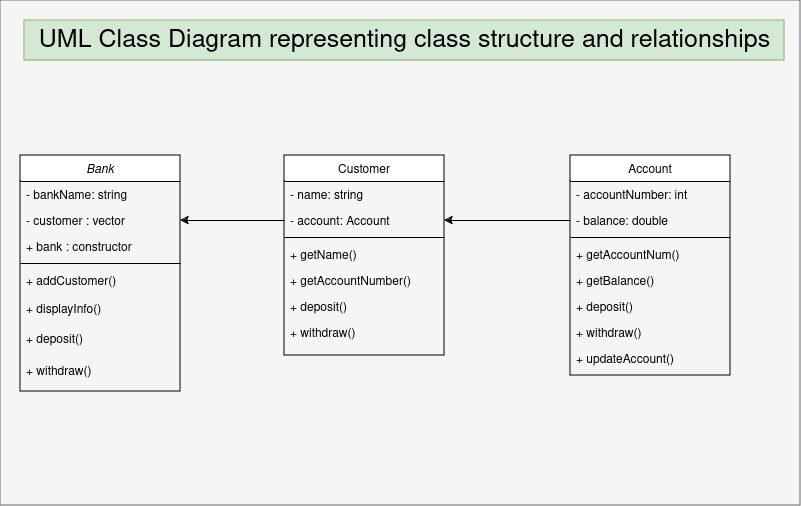

The diagram above was exported from draw.io. Its source (the exported page's mxGraphModel, read from the mxfile embedded in the PNG):
<mxGraphModel dx="2058" dy="1132" grid="1" gridSize="10" guides="1" tooltips="1" connect="1" arrows="1" fold="1" page="1" pageScale="1" pageWidth="827" pageHeight="1169" math="0" shadow="0">
  <root>
    <mxCell id="WIyWlLk6GJQsqaUBKTNV-0" />
    <mxCell id="WIyWlLk6GJQsqaUBKTNV-1" parent="WIyWlLk6GJQsqaUBKTNV-0" />
    <mxCell id="Kslj6tsYZxO-cmdOrP-j-13" value="" style="rounded=0;whiteSpace=wrap;html=1;fillColor=#f5f5f5;fontColor=#333333;strokeColor=#666666;" parent="WIyWlLk6GJQsqaUBKTNV-1" vertex="1">
      <mxGeometry x="10" y="25" width="800" height="505" as="geometry" />
    </mxCell>
    <mxCell id="zkfFHV4jXpPFQw0GAbJ--0" value="Bank" style="swimlane;fontStyle=2;align=center;verticalAlign=top;childLayout=stackLayout;horizontal=1;startSize=26;horizontalStack=0;resizeParent=1;resizeLast=0;collapsible=1;marginBottom=0;rounded=0;shadow=0;strokeWidth=1;" parent="WIyWlLk6GJQsqaUBKTNV-1" vertex="1">
      <mxGeometry x="30" y="180" width="160" height="236" as="geometry">
        <mxRectangle x="230" y="140" width="160" height="26" as="alternateBounds" />
      </mxGeometry>
    </mxCell>
    <mxCell id="zkfFHV4jXpPFQw0GAbJ--1" value="- bankName: string" style="text;align=left;verticalAlign=top;spacingLeft=4;spacingRight=4;overflow=hidden;rotatable=0;points=[[0,0.5],[1,0.5]];portConstraint=eastwest;" parent="zkfFHV4jXpPFQw0GAbJ--0" vertex="1">
      <mxGeometry y="26" width="160" height="26" as="geometry" />
    </mxCell>
    <mxCell id="zkfFHV4jXpPFQw0GAbJ--2" value="- customer : vector" style="text;align=left;verticalAlign=top;spacingLeft=4;spacingRight=4;overflow=hidden;rotatable=0;points=[[0,0.5],[1,0.5]];portConstraint=eastwest;rounded=0;shadow=0;html=0;" parent="zkfFHV4jXpPFQw0GAbJ--0" vertex="1">
      <mxGeometry y="52" width="160" height="26" as="geometry" />
    </mxCell>
    <mxCell id="zkfFHV4jXpPFQw0GAbJ--3" value="+ bank : constructor" style="text;align=left;verticalAlign=top;spacingLeft=4;spacingRight=4;overflow=hidden;rotatable=0;points=[[0,0.5],[1,0.5]];portConstraint=eastwest;rounded=0;shadow=0;html=0;" parent="zkfFHV4jXpPFQw0GAbJ--0" vertex="1">
      <mxGeometry y="78" width="160" height="26" as="geometry" />
    </mxCell>
    <mxCell id="zkfFHV4jXpPFQw0GAbJ--4" value="" style="line;html=1;strokeWidth=1;align=left;verticalAlign=middle;spacingTop=-1;spacingLeft=3;spacingRight=3;rotatable=0;labelPosition=right;points=[];portConstraint=eastwest;" parent="zkfFHV4jXpPFQw0GAbJ--0" vertex="1">
      <mxGeometry y="104" width="160" height="8" as="geometry" />
    </mxCell>
    <mxCell id="Kslj6tsYZxO-cmdOrP-j-0" value="+ addCustomer()" style="text;align=left;verticalAlign=top;spacingLeft=4;spacingRight=4;overflow=hidden;rotatable=0;points=[[0,0.5],[1,0.5]];portConstraint=eastwest;" parent="zkfFHV4jXpPFQw0GAbJ--0" vertex="1">
      <mxGeometry y="112" width="160" height="28" as="geometry" />
    </mxCell>
    <mxCell id="zkfFHV4jXpPFQw0GAbJ--5" value="+ displayInfo()" style="text;align=left;verticalAlign=top;spacingLeft=4;spacingRight=4;overflow=hidden;rotatable=0;points=[[0,0.5],[1,0.5]];portConstraint=eastwest;" parent="zkfFHV4jXpPFQw0GAbJ--0" vertex="1">
      <mxGeometry y="140" width="160" height="30" as="geometry" />
    </mxCell>
    <mxCell id="Kslj6tsYZxO-cmdOrP-j-1" value="+ deposit()" style="text;align=left;verticalAlign=top;spacingLeft=4;spacingRight=4;overflow=hidden;rotatable=0;points=[[0,0.5],[1,0.5]];portConstraint=eastwest;" parent="zkfFHV4jXpPFQw0GAbJ--0" vertex="1">
      <mxGeometry y="170" width="160" height="32" as="geometry" />
    </mxCell>
    <mxCell id="Kslj6tsYZxO-cmdOrP-j-2" value="+ withdraw()" style="text;align=left;verticalAlign=top;spacingLeft=4;spacingRight=4;overflow=hidden;rotatable=0;points=[[0,0.5],[1,0.5]];portConstraint=eastwest;" parent="zkfFHV4jXpPFQw0GAbJ--0" vertex="1">
      <mxGeometry y="202" width="160" height="28" as="geometry" />
    </mxCell>
    <mxCell id="zkfFHV4jXpPFQw0GAbJ--6" value="Account" style="swimlane;fontStyle=0;align=center;verticalAlign=top;childLayout=stackLayout;horizontal=1;startSize=26;horizontalStack=0;resizeParent=1;resizeLast=0;collapsible=1;marginBottom=0;rounded=0;shadow=0;strokeWidth=1;" parent="WIyWlLk6GJQsqaUBKTNV-1" vertex="1">
      <mxGeometry x="580" y="180" width="160" height="220" as="geometry">
        <mxRectangle x="130" y="380" width="160" height="26" as="alternateBounds" />
      </mxGeometry>
    </mxCell>
    <mxCell id="zkfFHV4jXpPFQw0GAbJ--7" value="- accountNumber: int" style="text;align=left;verticalAlign=top;spacingLeft=4;spacingRight=4;overflow=hidden;rotatable=0;points=[[0,0.5],[1,0.5]];portConstraint=eastwest;" parent="zkfFHV4jXpPFQw0GAbJ--6" vertex="1">
      <mxGeometry y="26" width="160" height="26" as="geometry" />
    </mxCell>
    <mxCell id="zkfFHV4jXpPFQw0GAbJ--8" value="- balance: double" style="text;align=left;verticalAlign=top;spacingLeft=4;spacingRight=4;overflow=hidden;rotatable=0;points=[[0,0.5],[1,0.5]];portConstraint=eastwest;rounded=0;shadow=0;html=0;" parent="zkfFHV4jXpPFQw0GAbJ--6" vertex="1">
      <mxGeometry y="52" width="160" height="26" as="geometry" />
    </mxCell>
    <mxCell id="zkfFHV4jXpPFQw0GAbJ--9" value="" style="line;html=1;strokeWidth=1;align=left;verticalAlign=middle;spacingTop=-1;spacingLeft=3;spacingRight=3;rotatable=0;labelPosition=right;points=[];portConstraint=eastwest;" parent="zkfFHV4jXpPFQw0GAbJ--6" vertex="1">
      <mxGeometry y="78" width="160" height="8" as="geometry" />
    </mxCell>
    <mxCell id="zkfFHV4jXpPFQw0GAbJ--10" value="+ getAccountNum()" style="text;align=left;verticalAlign=top;spacingLeft=4;spacingRight=4;overflow=hidden;rotatable=0;points=[[0,0.5],[1,0.5]];portConstraint=eastwest;fontStyle=0" parent="zkfFHV4jXpPFQw0GAbJ--6" vertex="1">
      <mxGeometry y="86" width="160" height="26" as="geometry" />
    </mxCell>
    <mxCell id="zkfFHV4jXpPFQw0GAbJ--11" value="+ getBalance()" style="text;align=left;verticalAlign=top;spacingLeft=4;spacingRight=4;overflow=hidden;rotatable=0;points=[[0,0.5],[1,0.5]];portConstraint=eastwest;" parent="zkfFHV4jXpPFQw0GAbJ--6" vertex="1">
      <mxGeometry y="112" width="160" height="26" as="geometry" />
    </mxCell>
    <mxCell id="Kslj6tsYZxO-cmdOrP-j-3" value="+ deposit()" style="text;align=left;verticalAlign=top;spacingLeft=4;spacingRight=4;overflow=hidden;rotatable=0;points=[[0,0.5],[1,0.5]];portConstraint=eastwest;" parent="zkfFHV4jXpPFQw0GAbJ--6" vertex="1">
      <mxGeometry y="138" width="160" height="26" as="geometry" />
    </mxCell>
    <mxCell id="Kslj6tsYZxO-cmdOrP-j-4" value="+ withdraw()" style="text;align=left;verticalAlign=top;spacingLeft=4;spacingRight=4;overflow=hidden;rotatable=0;points=[[0,0.5],[1,0.5]];portConstraint=eastwest;" parent="zkfFHV4jXpPFQw0GAbJ--6" vertex="1">
      <mxGeometry y="164" width="160" height="26" as="geometry" />
    </mxCell>
    <mxCell id="Kslj6tsYZxO-cmdOrP-j-5" value="+ updateAccount()" style="text;align=left;verticalAlign=top;spacingLeft=4;spacingRight=4;overflow=hidden;rotatable=0;points=[[0,0.5],[1,0.5]];portConstraint=eastwest;" parent="zkfFHV4jXpPFQw0GAbJ--6" vertex="1">
      <mxGeometry y="190" width="160" height="26" as="geometry" />
    </mxCell>
    <mxCell id="zkfFHV4jXpPFQw0GAbJ--17" value="Customer" style="swimlane;fontStyle=0;align=center;verticalAlign=top;childLayout=stackLayout;horizontal=1;startSize=26;horizontalStack=0;resizeParent=1;resizeLast=0;collapsible=1;marginBottom=0;rounded=0;shadow=0;strokeWidth=1;" parent="WIyWlLk6GJQsqaUBKTNV-1" vertex="1">
      <mxGeometry x="294" y="180" width="160" height="200" as="geometry">
        <mxRectangle x="550" y="140" width="160" height="26" as="alternateBounds" />
      </mxGeometry>
    </mxCell>
    <mxCell id="zkfFHV4jXpPFQw0GAbJ--18" value="- name: string" style="text;align=left;verticalAlign=top;spacingLeft=4;spacingRight=4;overflow=hidden;rotatable=0;points=[[0,0.5],[1,0.5]];portConstraint=eastwest;" parent="zkfFHV4jXpPFQw0GAbJ--17" vertex="1">
      <mxGeometry y="26" width="160" height="26" as="geometry" />
    </mxCell>
    <mxCell id="zkfFHV4jXpPFQw0GAbJ--19" value="- account: Account" style="text;align=left;verticalAlign=top;spacingLeft=4;spacingRight=4;overflow=hidden;rotatable=0;points=[[0,0.5],[1,0.5]];portConstraint=eastwest;rounded=0;shadow=0;html=0;" parent="zkfFHV4jXpPFQw0GAbJ--17" vertex="1">
      <mxGeometry y="52" width="160" height="26" as="geometry" />
    </mxCell>
    <mxCell id="zkfFHV4jXpPFQw0GAbJ--23" value="" style="line;html=1;strokeWidth=1;align=left;verticalAlign=middle;spacingTop=-1;spacingLeft=3;spacingRight=3;rotatable=0;labelPosition=right;points=[];portConstraint=eastwest;" parent="zkfFHV4jXpPFQw0GAbJ--17" vertex="1">
      <mxGeometry y="78" width="160" height="8" as="geometry" />
    </mxCell>
    <mxCell id="zkfFHV4jXpPFQw0GAbJ--24" value="+ getName()" style="text;align=left;verticalAlign=top;spacingLeft=4;spacingRight=4;overflow=hidden;rotatable=0;points=[[0,0.5],[1,0.5]];portConstraint=eastwest;" parent="zkfFHV4jXpPFQw0GAbJ--17" vertex="1">
      <mxGeometry y="86" width="160" height="26" as="geometry" />
    </mxCell>
    <mxCell id="zkfFHV4jXpPFQw0GAbJ--25" value="+ getAccountNumber()" style="text;align=left;verticalAlign=top;spacingLeft=4;spacingRight=4;overflow=hidden;rotatable=0;points=[[0,0.5],[1,0.5]];portConstraint=eastwest;" parent="zkfFHV4jXpPFQw0GAbJ--17" vertex="1">
      <mxGeometry y="112" width="160" height="26" as="geometry" />
    </mxCell>
    <mxCell id="Kslj6tsYZxO-cmdOrP-j-6" value="+ deposit()" style="text;align=left;verticalAlign=top;spacingLeft=4;spacingRight=4;overflow=hidden;rotatable=0;points=[[0,0.5],[1,0.5]];portConstraint=eastwest;" parent="zkfFHV4jXpPFQw0GAbJ--17" vertex="1">
      <mxGeometry y="138" width="160" height="26" as="geometry" />
    </mxCell>
    <mxCell id="Kslj6tsYZxO-cmdOrP-j-7" value="+ withdraw()" style="text;align=left;verticalAlign=top;spacingLeft=4;spacingRight=4;overflow=hidden;rotatable=0;points=[[0,0.5],[1,0.5]];portConstraint=eastwest;" parent="zkfFHV4jXpPFQw0GAbJ--17" vertex="1">
      <mxGeometry y="164" width="160" height="26" as="geometry" />
    </mxCell>
    <mxCell id="Kslj6tsYZxO-cmdOrP-j-9" style="edgeStyle=orthogonalEdgeStyle;rounded=0;orthogonalLoop=1;jettySize=auto;html=1;entryX=1;entryY=0.5;entryDx=0;entryDy=0;startArrow=none;startFill=0;endArrow=classic;endFill=1;" parent="WIyWlLk6GJQsqaUBKTNV-1" source="zkfFHV4jXpPFQw0GAbJ--19" target="zkfFHV4jXpPFQw0GAbJ--2" edge="1">
      <mxGeometry relative="1" as="geometry" />
    </mxCell>
    <mxCell id="Kslj6tsYZxO-cmdOrP-j-10" style="edgeStyle=orthogonalEdgeStyle;rounded=0;orthogonalLoop=1;jettySize=auto;html=1;exitX=0;exitY=0.5;exitDx=0;exitDy=0;entryX=1;entryY=0.5;entryDx=0;entryDy=0;endArrow=classic;endFill=1;startArrow=none;startFill=0;" parent="WIyWlLk6GJQsqaUBKTNV-1" source="zkfFHV4jXpPFQw0GAbJ--8" target="zkfFHV4jXpPFQw0GAbJ--19" edge="1">
      <mxGeometry relative="1" as="geometry" />
    </mxCell>
    <mxCell id="Kslj6tsYZxO-cmdOrP-j-12" value="&lt;font style=&quot;font-size: 25px;&quot;&gt;UML Class Diagram representing class structure and relationships&lt;/font&gt;" style="text;html=1;align=center;verticalAlign=middle;resizable=0;points=[];autosize=1;strokeColor=#82b366;fillColor=#d5e8d4;" parent="WIyWlLk6GJQsqaUBKTNV-1" vertex="1">
      <mxGeometry x="34" y="45" width="760" height="40" as="geometry" />
    </mxCell>
  </root>
</mxGraphModel>